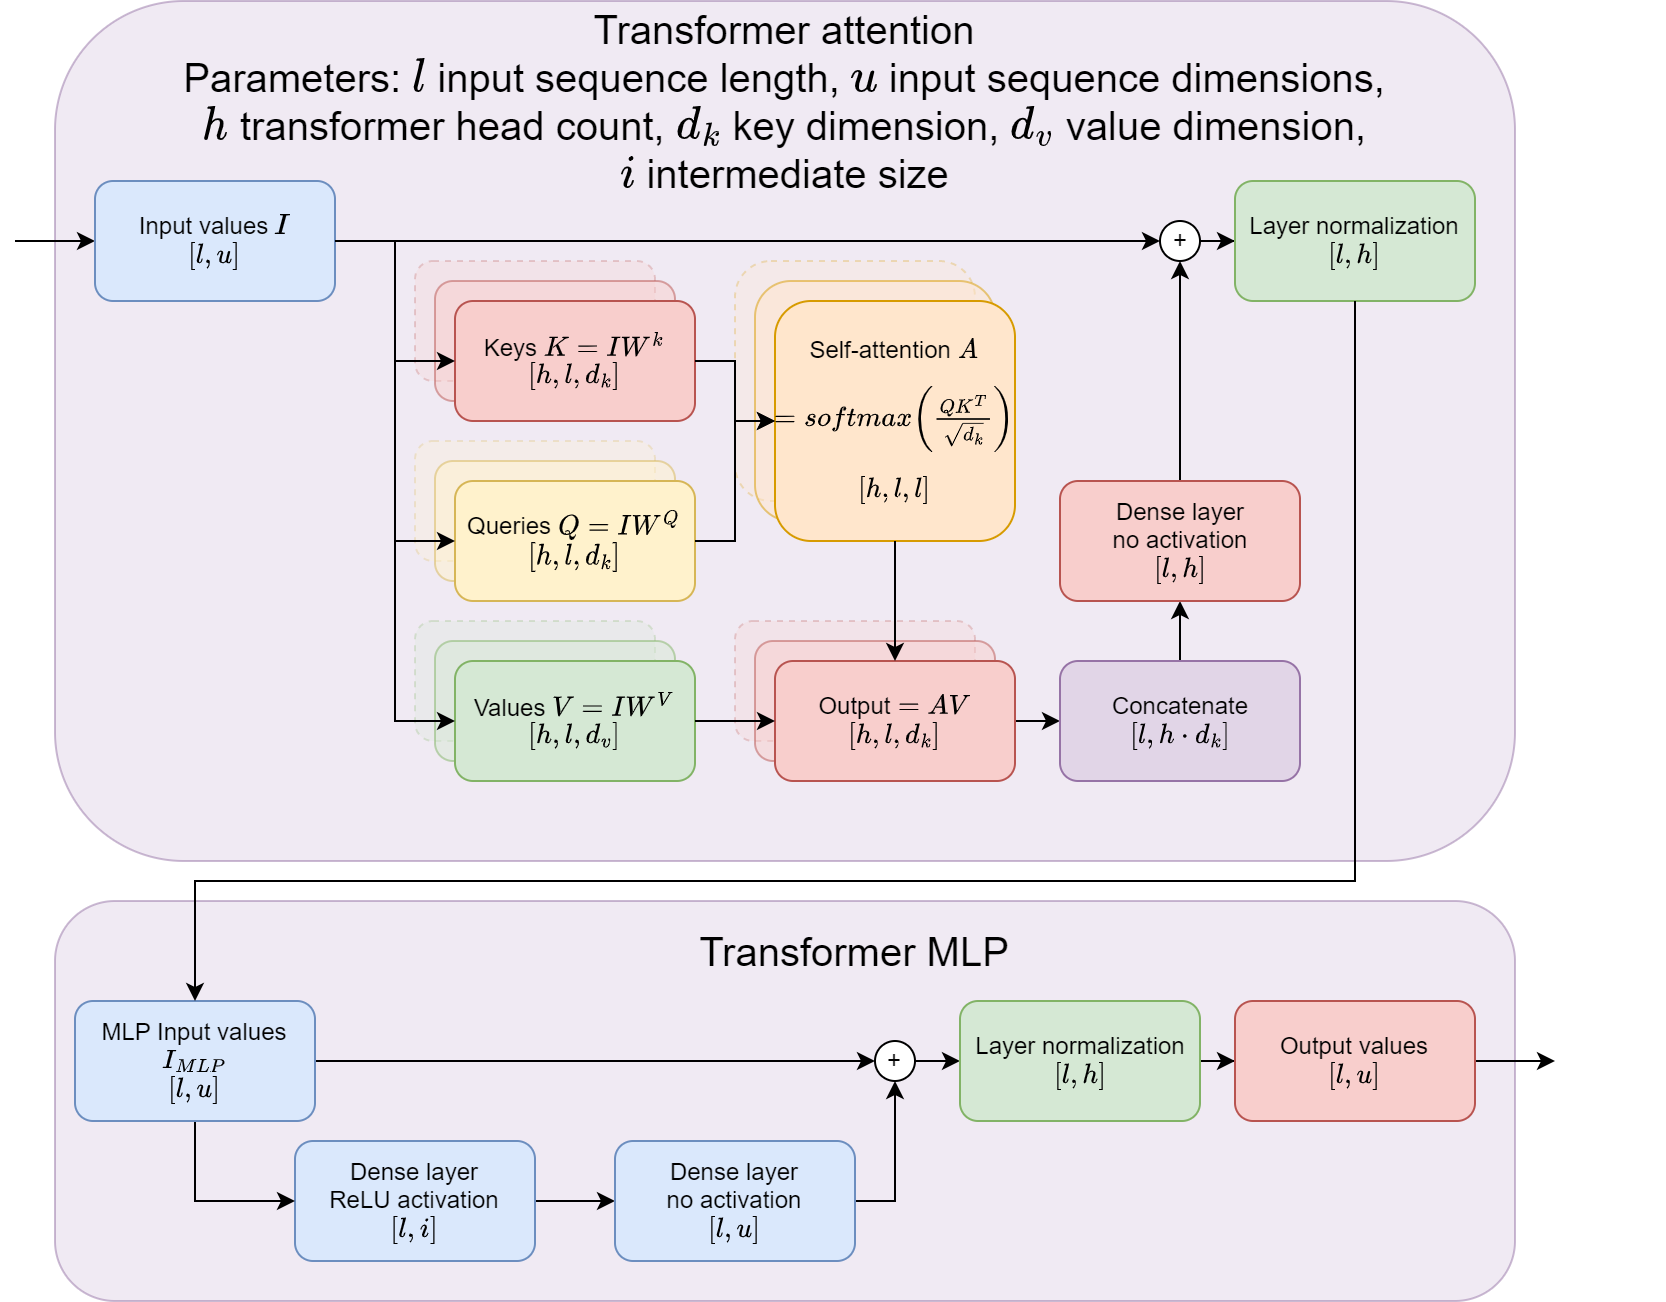

The diagram above was exported from draw.io. Its source (the exported page's mxGraphModel, read from the mxfile embedded in the PNG):
<mxGraphModel dx="2792" dy="1180" grid="1" gridSize="10" guides="1" tooltips="1" connect="1" arrows="1" fold="1" page="1" pageScale="1" pageWidth="2000" pageHeight="2000" math="1" shadow="0">
  <root>
    <mxCell id="0" />
    <mxCell id="1" parent="0" />
    <mxCell id="ia9NDkQKJK2XyitmC3DI-52" value="" style="rounded=1;whiteSpace=wrap;html=1;opacity=50;fillColor=#e1d5e7;strokeColor=#9673a6;movable=1;resizable=1;rotatable=1;deletable=1;editable=1;locked=0;connectable=1;" parent="1" vertex="1">
      <mxGeometry width="730" height="430" as="geometry" />
    </mxCell>
    <mxCell id="ia9NDkQKJK2XyitmC3DI-51" style="edgeStyle=orthogonalEdgeStyle;rounded=0;orthogonalLoop=1;jettySize=auto;html=1;" parent="1" source="ia9NDkQKJK2XyitmC3DI-4" target="ia9NDkQKJK2XyitmC3DI-49" edge="1">
      <mxGeometry relative="1" as="geometry" />
    </mxCell>
    <mxCell id="ia9NDkQKJK2XyitmC3DI-56" style="edgeStyle=orthogonalEdgeStyle;rounded=0;orthogonalLoop=1;jettySize=auto;html=1;" parent="1" target="ia9NDkQKJK2XyitmC3DI-4" edge="1">
      <mxGeometry relative="1" as="geometry">
        <mxPoint x="-20" y="120" as="sourcePoint" />
      </mxGeometry>
    </mxCell>
    <mxCell id="ia9NDkQKJK2XyitmC3DI-4" value="Input values \(I\)&lt;br&gt;\([l, u]\)" style="rounded=1;whiteSpace=wrap;html=1;fillColor=#dae8fc;strokeColor=#6c8ebf;" parent="1" vertex="1">
      <mxGeometry x="20" y="90" width="120" height="60" as="geometry" />
    </mxCell>
    <mxCell id="ia9NDkQKJK2XyitmC3DI-8" value="" style="rounded=1;whiteSpace=wrap;html=1;opacity=25;dashed=1;textOpacity=25;fillColor=#f8cecc;strokeColor=#b85450;" parent="1" vertex="1">
      <mxGeometry x="180" y="130" width="120" height="60" as="geometry" />
    </mxCell>
    <mxCell id="ia9NDkQKJK2XyitmC3DI-9" value="" style="rounded=1;whiteSpace=wrap;html=1;opacity=50;textOpacity=50;fillColor=#f8cecc;strokeColor=#b85450;" parent="1" vertex="1">
      <mxGeometry x="190" y="140" width="120" height="60" as="geometry" />
    </mxCell>
    <mxCell id="ia9NDkQKJK2XyitmC3DI-10" value="Keys \(K=IW^k\)&lt;br&gt;\([h, l, d_k]\)" style="rounded=1;whiteSpace=wrap;html=1;fillColor=#f8cecc;strokeColor=#b85450;" parent="1" vertex="1">
      <mxGeometry x="200" y="150" width="120" height="60" as="geometry" />
    </mxCell>
    <mxCell id="ia9NDkQKJK2XyitmC3DI-11" value="" style="rounded=1;whiteSpace=wrap;html=1;opacity=25;dashed=1;textOpacity=25;fillColor=#fff2cc;strokeColor=#d6b656;" parent="1" vertex="1">
      <mxGeometry x="180" y="220" width="120" height="60" as="geometry" />
    </mxCell>
    <mxCell id="ia9NDkQKJK2XyitmC3DI-12" value="" style="rounded=1;whiteSpace=wrap;html=1;opacity=50;textOpacity=50;fillColor=#fff2cc;strokeColor=#d6b656;" parent="1" vertex="1">
      <mxGeometry x="190" y="230" width="120" height="60" as="geometry" />
    </mxCell>
    <mxCell id="ia9NDkQKJK2XyitmC3DI-13" value="Queries \(Q=IW^Q\)&lt;br&gt;\([h, l, d_k]\)" style="rounded=1;whiteSpace=wrap;html=1;fillColor=#fff2cc;strokeColor=#d6b656;" parent="1" vertex="1">
      <mxGeometry x="200" y="240" width="120" height="60" as="geometry" />
    </mxCell>
    <mxCell id="ia9NDkQKJK2XyitmC3DI-17" style="edgeStyle=orthogonalEdgeStyle;rounded=0;orthogonalLoop=1;jettySize=auto;html=1;entryX=0;entryY=0.5;entryDx=0;entryDy=0;" parent="1" source="ia9NDkQKJK2XyitmC3DI-4" target="ia9NDkQKJK2XyitmC3DI-13" edge="1">
      <mxGeometry relative="1" as="geometry" />
    </mxCell>
    <mxCell id="ia9NDkQKJK2XyitmC3DI-14" style="edgeStyle=orthogonalEdgeStyle;rounded=0;orthogonalLoop=1;jettySize=auto;html=1;" parent="1" source="ia9NDkQKJK2XyitmC3DI-4" target="ia9NDkQKJK2XyitmC3DI-10" edge="1">
      <mxGeometry relative="1" as="geometry" />
    </mxCell>
    <mxCell id="ia9NDkQKJK2XyitmC3DI-18" value="" style="rounded=1;whiteSpace=wrap;html=1;opacity=25;dashed=1;textOpacity=25;fillColor=#d5e8d4;strokeColor=#82b366;" parent="1" vertex="1">
      <mxGeometry x="180" y="310" width="120" height="60" as="geometry" />
    </mxCell>
    <mxCell id="ia9NDkQKJK2XyitmC3DI-19" value="" style="rounded=1;whiteSpace=wrap;html=1;opacity=50;textOpacity=50;fillColor=#d5e8d4;strokeColor=#82b366;" parent="1" vertex="1">
      <mxGeometry x="190" y="320" width="120" height="60" as="geometry" />
    </mxCell>
    <mxCell id="ia9NDkQKJK2XyitmC3DI-20" value="Values \(V=IW^V\)&lt;br&gt;\([h, l, d_v]\)" style="rounded=1;whiteSpace=wrap;html=1;fillColor=#d5e8d4;strokeColor=#82b366;" parent="1" vertex="1">
      <mxGeometry x="200" y="330" width="120" height="60" as="geometry" />
    </mxCell>
    <mxCell id="ia9NDkQKJK2XyitmC3DI-22" value="" style="rounded=1;whiteSpace=wrap;html=1;opacity=25;dashed=1;textOpacity=25;fillColor=#ffe6cc;strokeColor=#d79b00;" parent="1" vertex="1">
      <mxGeometry x="340" y="130" width="120" height="120" as="geometry" />
    </mxCell>
    <mxCell id="ia9NDkQKJK2XyitmC3DI-23" value="" style="rounded=1;whiteSpace=wrap;html=1;opacity=50;textOpacity=50;fillColor=#ffe6cc;strokeColor=#d79b00;" parent="1" vertex="1">
      <mxGeometry x="350" y="140" width="120" height="120" as="geometry" />
    </mxCell>
    <mxCell id="ia9NDkQKJK2XyitmC3DI-24" value="&lt;p style=&quot;line-height: 100%;&quot;&gt;Self-attention \(A\)&lt;/p&gt;&lt;p style=&quot;line-height: 100%;&quot;&gt;\(=softmax \biggl( \frac{QK^T}{\sqrt{d_k}} \biggl) \)&lt;br&gt;&lt;/p&gt;&lt;p style=&quot;line-height: 100%;&quot;&gt;&lt;span style=&quot;background-color: initial;&quot;&gt;$$[h, l, l]$$&lt;/span&gt;&lt;br&gt;&lt;/p&gt;" style="rounded=1;whiteSpace=wrap;html=1;fillColor=#ffe6cc;strokeColor=#d79b00;" parent="1" vertex="1">
      <mxGeometry x="360" y="150" width="120" height="120" as="geometry" />
    </mxCell>
    <mxCell id="ia9NDkQKJK2XyitmC3DI-25" style="edgeStyle=orthogonalEdgeStyle;rounded=0;orthogonalLoop=1;jettySize=auto;html=1;" parent="1" source="ia9NDkQKJK2XyitmC3DI-10" target="ia9NDkQKJK2XyitmC3DI-24" edge="1">
      <mxGeometry relative="1" as="geometry" />
    </mxCell>
    <mxCell id="ia9NDkQKJK2XyitmC3DI-26" style="edgeStyle=orthogonalEdgeStyle;rounded=0;orthogonalLoop=1;jettySize=auto;html=1;" parent="1" source="ia9NDkQKJK2XyitmC3DI-13" target="ia9NDkQKJK2XyitmC3DI-24" edge="1">
      <mxGeometry relative="1" as="geometry" />
    </mxCell>
    <mxCell id="ia9NDkQKJK2XyitmC3DI-27" value="&lt;span style=&quot;&quot;&gt;&lt;br&gt;&lt;/span&gt;" style="text;html=1;align=center;verticalAlign=middle;resizable=0;points=[];autosize=1;strokeColor=none;fillColor=none;" parent="1" vertex="1">
      <mxGeometry x="420" y="298" width="20" height="30" as="geometry" />
    </mxCell>
    <mxCell id="ia9NDkQKJK2XyitmC3DI-28" value="&lt;font style=&quot;font-size: 20px;&quot;&gt;&lt;br&gt;&lt;/font&gt;" style="text;html=1;align=center;verticalAlign=middle;resizable=0;points=[];autosize=1;strokeColor=none;fillColor=none;" parent="1" vertex="1">
      <mxGeometry x="785" y="293" width="20" height="40" as="geometry" />
    </mxCell>
    <mxCell id="ia9NDkQKJK2XyitmC3DI-35" value="" style="rounded=1;whiteSpace=wrap;html=1;opacity=25;dashed=1;textOpacity=25;fillColor=#f8cecc;strokeColor=#b85450;" parent="1" vertex="1">
      <mxGeometry x="340" y="310" width="120" height="60" as="geometry" />
    </mxCell>
    <mxCell id="ia9NDkQKJK2XyitmC3DI-36" value="" style="rounded=1;whiteSpace=wrap;html=1;opacity=50;textOpacity=50;fillColor=#f8cecc;strokeColor=#b85450;" parent="1" vertex="1">
      <mxGeometry x="350" y="320" width="120" height="60" as="geometry" />
    </mxCell>
    <mxCell id="ia9NDkQKJK2XyitmC3DI-42" style="edgeStyle=orthogonalEdgeStyle;rounded=0;orthogonalLoop=1;jettySize=auto;html=1;entryX=0;entryY=0.5;entryDx=0;entryDy=0;" parent="1" source="ia9NDkQKJK2XyitmC3DI-37" target="ia9NDkQKJK2XyitmC3DI-41" edge="1">
      <mxGeometry relative="1" as="geometry" />
    </mxCell>
    <mxCell id="ia9NDkQKJK2XyitmC3DI-37" value="Output \(=AV\)&lt;br&gt;\([h, l, d_k]\)" style="rounded=1;whiteSpace=wrap;html=1;fillColor=#f8cecc;strokeColor=#b85450;" parent="1" vertex="1">
      <mxGeometry x="360" y="330" width="120" height="60" as="geometry" />
    </mxCell>
    <mxCell id="ia9NDkQKJK2XyitmC3DI-38" style="edgeStyle=orthogonalEdgeStyle;rounded=0;orthogonalLoop=1;jettySize=auto;html=1;" parent="1" source="ia9NDkQKJK2XyitmC3DI-24" target="ia9NDkQKJK2XyitmC3DI-37" edge="1">
      <mxGeometry relative="1" as="geometry" />
    </mxCell>
    <mxCell id="ia9NDkQKJK2XyitmC3DI-48" value="" style="edgeStyle=orthogonalEdgeStyle;rounded=0;orthogonalLoop=1;jettySize=auto;html=1;" parent="1" source="ia9NDkQKJK2XyitmC3DI-41" target="ia9NDkQKJK2XyitmC3DI-47" edge="1">
      <mxGeometry relative="1" as="geometry" />
    </mxCell>
    <mxCell id="ia9NDkQKJK2XyitmC3DI-41" value="Concatenate&lt;br&gt;\([l, h \cdot d_k]\)" style="rounded=1;whiteSpace=wrap;html=1;fillColor=#e1d5e7;strokeColor=#9673a6;" parent="1" vertex="1">
      <mxGeometry x="502.5" y="330" width="120" height="60" as="geometry" />
    </mxCell>
    <mxCell id="ia9NDkQKJK2XyitmC3DI-50" style="edgeStyle=orthogonalEdgeStyle;rounded=0;orthogonalLoop=1;jettySize=auto;html=1;" parent="1" source="ia9NDkQKJK2XyitmC3DI-47" target="ia9NDkQKJK2XyitmC3DI-49" edge="1">
      <mxGeometry relative="1" as="geometry" />
    </mxCell>
    <mxCell id="ia9NDkQKJK2XyitmC3DI-47" value="Dense layer&lt;br&gt;no activation&lt;br&gt;\([l, h]\)" style="whiteSpace=wrap;html=1;rounded=1;fillColor=#f8cecc;strokeColor=#b85450;" parent="1" vertex="1">
      <mxGeometry x="502.5" y="240" width="120" height="60" as="geometry" />
    </mxCell>
    <mxCell id="ia9NDkQKJK2XyitmC3DI-54" style="edgeStyle=orthogonalEdgeStyle;rounded=0;orthogonalLoop=1;jettySize=auto;html=1;" parent="1" source="ia9NDkQKJK2XyitmC3DI-49" target="ia9NDkQKJK2XyitmC3DI-53" edge="1">
      <mxGeometry relative="1" as="geometry" />
    </mxCell>
    <mxCell id="ia9NDkQKJK2XyitmC3DI-49" value="+" style="ellipse;whiteSpace=wrap;html=1;aspect=fixed;" parent="1" vertex="1">
      <mxGeometry x="552.5" y="110" width="20" height="20" as="geometry" />
    </mxCell>
    <mxCell id="ia9NDkQKJK2XyitmC3DI-53" value="Layer normalization&lt;br&gt;\([l, h]\)" style="whiteSpace=wrap;html=1;rounded=1;fillColor=#d5e8d4;strokeColor=#82b366;" parent="1" vertex="1">
      <mxGeometry x="590" y="90" width="120" height="60" as="geometry" />
    </mxCell>
    <mxCell id="ia9NDkQKJK2XyitmC3DI-57" value="Transformer attention&lt;br&gt;Parameters:&amp;nbsp;&lt;span style=&quot;&quot;&gt;\(l\) input sequence length,&amp;nbsp;&lt;/span&gt;&lt;span style=&quot;&quot;&gt;\(u\) input sequence dimensions,&lt;br&gt;&lt;/span&gt;&lt;span style=&quot;&quot;&gt;\(h\) transformer head count,&amp;nbsp;&lt;/span&gt;&lt;span style=&quot;&quot;&gt;\(d_k\) key dimension,&amp;nbsp;&lt;/span&gt;&lt;span style=&quot;&quot;&gt;\(d_v\) value dimension,&lt;br&gt;&lt;/span&gt;&lt;span style=&quot;&quot;&gt;\(i\) intermediate size&lt;/span&gt;" style="text;html=1;strokeColor=none;fillColor=none;align=center;verticalAlign=middle;whiteSpace=wrap;rounded=0;fontSize=20;" parent="1" vertex="1">
      <mxGeometry y="10" width="730" height="80" as="geometry" />
    </mxCell>
    <mxCell id="ia9NDkQKJK2XyitmC3DI-58" value="" style="rounded=1;whiteSpace=wrap;html=1;opacity=50;fillColor=#e1d5e7;strokeColor=#9673a6;" parent="1" vertex="1">
      <mxGeometry y="450" width="730" height="200" as="geometry" />
    </mxCell>
    <mxCell id="ia9NDkQKJK2XyitmC3DI-64" style="edgeStyle=orthogonalEdgeStyle;rounded=0;orthogonalLoop=1;jettySize=auto;html=1;entryX=0;entryY=0.5;entryDx=0;entryDy=0;" parent="1" source="ia9NDkQKJK2XyitmC3DI-61" target="ia9NDkQKJK2XyitmC3DI-63" edge="1">
      <mxGeometry relative="1" as="geometry" />
    </mxCell>
    <mxCell id="ia9NDkQKJK2XyitmC3DI-61" value="Dense layer&lt;br&gt;ReLU activation&lt;br&gt;\([l, i]\)" style="rounded=1;whiteSpace=wrap;html=1;fillColor=#dae8fc;strokeColor=#6c8ebf;" parent="1" vertex="1">
      <mxGeometry x="120" y="570" width="120" height="60" as="geometry" />
    </mxCell>
    <mxCell id="ia9NDkQKJK2XyitmC3DI-66" style="edgeStyle=orthogonalEdgeStyle;rounded=0;orthogonalLoop=1;jettySize=auto;html=1;entryX=0.5;entryY=1;entryDx=0;entryDy=0;" parent="1" source="ia9NDkQKJK2XyitmC3DI-63" target="ia9NDkQKJK2XyitmC3DI-65" edge="1">
      <mxGeometry relative="1" as="geometry" />
    </mxCell>
    <mxCell id="ia9NDkQKJK2XyitmC3DI-63" value="Dense layer&lt;br&gt;no activation&lt;br&gt;\([l, u]\)" style="rounded=1;whiteSpace=wrap;html=1;fillColor=#dae8fc;strokeColor=#6c8ebf;" parent="1" vertex="1">
      <mxGeometry x="280" y="570" width="120" height="60" as="geometry" />
    </mxCell>
    <mxCell id="ia9NDkQKJK2XyitmC3DI-69" style="edgeStyle=orthogonalEdgeStyle;rounded=0;orthogonalLoop=1;jettySize=auto;html=1;" parent="1" source="ia9NDkQKJK2XyitmC3DI-65" target="ia9NDkQKJK2XyitmC3DI-68" edge="1">
      <mxGeometry relative="1" as="geometry" />
    </mxCell>
    <mxCell id="ia9NDkQKJK2XyitmC3DI-65" value="+" style="ellipse;whiteSpace=wrap;html=1;aspect=fixed;" parent="1" vertex="1">
      <mxGeometry x="410" y="520" width="20" height="20" as="geometry" />
    </mxCell>
    <mxCell id="ia9NDkQKJK2XyitmC3DI-70" style="edgeStyle=orthogonalEdgeStyle;rounded=0;orthogonalLoop=1;jettySize=auto;html=1;" parent="1" source="ia9NDkQKJK2XyitmC3DI-68" target="ia9NDkQKJK2XyitmC3DI-75" edge="1">
      <mxGeometry relative="1" as="geometry">
        <mxPoint x="1171" y="530" as="targetPoint" />
      </mxGeometry>
    </mxCell>
    <mxCell id="ia9NDkQKJK2XyitmC3DI-68" value="Layer normalization&lt;br&gt;\([l, h]\)" style="whiteSpace=wrap;html=1;rounded=1;fillColor=#d5e8d4;strokeColor=#82b366;" parent="1" vertex="1">
      <mxGeometry x="452.5" y="500" width="120" height="60" as="geometry" />
    </mxCell>
    <mxCell id="ia9NDkQKJK2XyitmC3DI-71" value="Transformer MLP" style="text;html=1;strokeColor=none;fillColor=none;align=center;verticalAlign=middle;whiteSpace=wrap;rounded=0;fontSize=20;" parent="1" vertex="1">
      <mxGeometry x="276.25" y="460" width="247.5" height="30" as="geometry" />
    </mxCell>
    <mxCell id="ia9NDkQKJK2XyitmC3DI-76" style="edgeStyle=orthogonalEdgeStyle;rounded=0;orthogonalLoop=1;jettySize=auto;html=1;" parent="1" source="ia9NDkQKJK2XyitmC3DI-75" edge="1">
      <mxGeometry relative="1" as="geometry">
        <mxPoint x="750" y="530" as="targetPoint" />
      </mxGeometry>
    </mxCell>
    <mxCell id="ia9NDkQKJK2XyitmC3DI-75" value="Output values&lt;br&gt;\([l, u]\)" style="whiteSpace=wrap;html=1;rounded=1;fillColor=#f8cecc;strokeColor=#b85450;" parent="1" vertex="1">
      <mxGeometry x="590" y="500" width="120" height="60" as="geometry" />
    </mxCell>
    <mxCell id="q-3CcGy9qX-SnfnxoevY-5" style="edgeStyle=orthogonalEdgeStyle;rounded=0;orthogonalLoop=1;jettySize=auto;html=1;" edge="1" parent="1" target="ia9NDkQKJK2XyitmC3DI-65">
      <mxGeometry relative="1" as="geometry">
        <mxPoint x="40" y="530" as="sourcePoint" />
      </mxGeometry>
    </mxCell>
    <mxCell id="q-3CcGy9qX-SnfnxoevY-10" style="rounded=0;orthogonalLoop=1;jettySize=auto;html=1;edgeStyle=orthogonalEdgeStyle;" edge="1" parent="1" source="q-3CcGy9qX-SnfnxoevY-8" target="ia9NDkQKJK2XyitmC3DI-61">
      <mxGeometry relative="1" as="geometry">
        <Array as="points">
          <mxPoint x="70" y="600" />
        </Array>
      </mxGeometry>
    </mxCell>
    <mxCell id="q-3CcGy9qX-SnfnxoevY-8" value="MLP Input values \(I_{MLP}\)&lt;br&gt;\([l, u]\)" style="rounded=1;whiteSpace=wrap;html=1;fillColor=#dae8fc;strokeColor=#6c8ebf;" vertex="1" parent="1">
      <mxGeometry x="10" y="500" width="120" height="60" as="geometry" />
    </mxCell>
    <mxCell id="q-3CcGy9qX-SnfnxoevY-4" style="edgeStyle=elbowEdgeStyle;rounded=0;orthogonalLoop=1;jettySize=auto;html=1;elbow=vertical;" edge="1" parent="1" source="ia9NDkQKJK2XyitmC3DI-53" target="q-3CcGy9qX-SnfnxoevY-8">
      <mxGeometry relative="1" as="geometry">
        <mxPoint x="30" y="530" as="targetPoint" />
        <Array as="points">
          <mxPoint x="340" y="440" />
        </Array>
      </mxGeometry>
    </mxCell>
    <mxCell id="ia9NDkQKJK2XyitmC3DI-39" style="edgeStyle=orthogonalEdgeStyle;rounded=0;orthogonalLoop=1;jettySize=auto;html=1;" parent="1" source="ia9NDkQKJK2XyitmC3DI-20" target="ia9NDkQKJK2XyitmC3DI-37" edge="1">
      <mxGeometry relative="1" as="geometry" />
    </mxCell>
    <mxCell id="ia9NDkQKJK2XyitmC3DI-21" style="edgeStyle=orthogonalEdgeStyle;rounded=0;orthogonalLoop=1;jettySize=auto;html=1;entryX=0;entryY=0.5;entryDx=0;entryDy=0;" parent="1" source="ia9NDkQKJK2XyitmC3DI-4" target="ia9NDkQKJK2XyitmC3DI-20" edge="1">
      <mxGeometry relative="1" as="geometry" />
    </mxCell>
  </root>
</mxGraphModel>